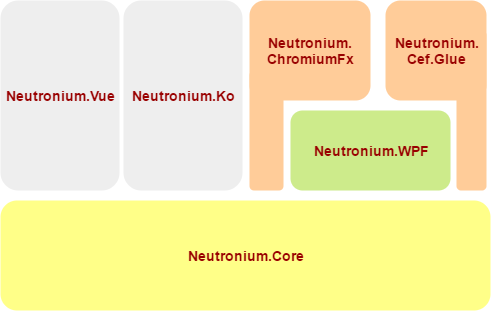

The diagram above was exported from draw.io. Its source (the exported page's mxGraphModel, read from the mxfile embedded in the PNG):
<mxGraphModel dx="1426" dy="696" grid="1" gridSize="10" guides="1" tooltips="1" connect="1" arrows="1" fold="1" page="1" pageScale="1" pageWidth="826" pageHeight="1169" math="0" shadow="0">
  <root>
    <mxCell id="0" style=";html=1;" />
    <mxCell id="1" style=";html=1;" parent="0" />
    <mxCell id="1f0c3ce1c48e3ac6-11" value="" style="rounded=1;whiteSpace=wrap;fillColor=#ffcc99;strokeColor=none;fontColor=#990000;fontStyle=1;fontSize=14;html=1;" vertex="1" parent="1">
      <mxGeometry x="606" y="190" width="30" height="160" as="geometry" />
    </mxCell>
    <mxCell id="4" value="Neutronium.&lt;div&gt;Cef.Glue&lt;/div&gt;" style="rounded=1;whiteSpace=wrap;fillColor=#ffcc99;strokeColor=none;fontColor=#990000;fontStyle=1;fontSize=14;html=1;" vertex="1" parent="1">
      <mxGeometry x="535" y="160" width="101" height="100" as="geometry" />
    </mxCell>
    <mxCell id="6" value="Neutronium.WPF" style="rounded=1;whiteSpace=wrap;fillColor=#cdeb8b;strokeColor=none;fontColor=#990000;fontStyle=1;fontSize=14;html=1;" vertex="1" parent="1">
      <mxGeometry x="440" y="270" width="160" height="80" as="geometry" />
    </mxCell>
    <mxCell id="7" value="Neutronium.Core" style="rounded=1;whiteSpace=wrap;fillColor=#ffff88;strokeColor=none;fontColor=#990000;fontStyle=1;fontSize=14;html=1;" vertex="1" parent="1">
      <mxGeometry x="150" y="360" width="490" height="110" as="geometry" />
    </mxCell>
    <mxCell id="4fec463500dd080-15" value="Neutronium.Vue" style="rounded=1;whiteSpace=wrap;fillColor=#eeeeee;strokeColor=none;fontColor=#990000;fontStyle=1;fontSize=14;html=1;" vertex="1" parent="1">
      <mxGeometry x="150" y="160" width="119" height="190" as="geometry" />
    </mxCell>
    <mxCell id="4fec463500dd080-16" value="Neutronium.Ko" style="rounded=1;whiteSpace=wrap;fillColor=#eeeeee;strokeColor=none;fontColor=#990000;fontStyle=1;fontSize=14;html=1;" vertex="1" parent="1">
      <mxGeometry x="273" y="160" width="119" height="190" as="geometry" />
    </mxCell>
    <mxCell id="3" value="Neutronium.&lt;div&gt;ChromiumFx&lt;/div&gt;" style="rounded=1;whiteSpace=wrap;fillColor=#ffcc99;strokeColor=none;fontColor=#990000;fontStyle=1;fontSize=14;html=1;strokeWidth=1;" vertex="1" parent="1">
      <mxGeometry x="399" y="160" width="121" height="100" as="geometry" />
    </mxCell>
    <mxCell id="1f0c3ce1c48e3ac6-9" value="" style="rounded=1;whiteSpace=wrap;fillColor=#ffcc99;strokeColor=none;fontColor=#990000;fontStyle=1;fontSize=14;html=1;" vertex="1" parent="1">
      <mxGeometry x="399" y="230" width="34" height="120" as="geometry" />
    </mxCell>
  </root>
</mxGraphModel>